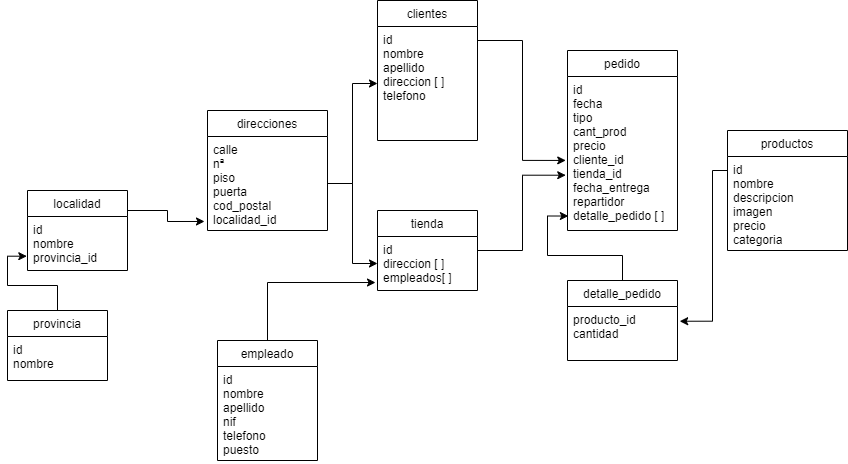

The diagram above was exported from draw.io. Its source (the exported page's mxGraphModel, read from the mxfile embedded in the PNG):
<mxGraphModel dx="2147" dy="432" grid="1" gridSize="10" guides="1" tooltips="1" connect="1" arrows="1" fold="1" page="1" pageScale="1" pageWidth="827" pageHeight="1169" math="0" shadow="0">
  <root>
    <mxCell id="WIyWlLk6GJQsqaUBKTNV-0" />
    <mxCell id="WIyWlLk6GJQsqaUBKTNV-1" parent="WIyWlLk6GJQsqaUBKTNV-0" />
    <mxCell id="zkfFHV4jXpPFQw0GAbJ--17" value="clientes" style="swimlane;fontStyle=0;align=center;verticalAlign=top;childLayout=stackLayout;horizontal=1;startSize=26;horizontalStack=0;resizeParent=1;resizeLast=0;collapsible=1;marginBottom=0;rounded=0;shadow=0;strokeWidth=1;" parent="WIyWlLk6GJQsqaUBKTNV-1" vertex="1">
      <mxGeometry x="140" y="50" width="100" height="140" as="geometry">
        <mxRectangle x="550" y="140" width="160" height="26" as="alternateBounds" />
      </mxGeometry>
    </mxCell>
    <mxCell id="zkfFHV4jXpPFQw0GAbJ--18" value="id&#10;nombre&#10;apellido&#10;direccion [ ]&#10;telefono&#10;" style="text;align=left;verticalAlign=top;spacingLeft=4;spacingRight=4;overflow=hidden;rotatable=0;points=[[0,0.5],[1,0.5]];portConstraint=eastwest;" parent="zkfFHV4jXpPFQw0GAbJ--17" vertex="1">
      <mxGeometry y="26" width="100" height="114" as="geometry" />
    </mxCell>
    <mxCell id="DFhuwsUzki908GkpdpmP-7" style="edgeStyle=orthogonalEdgeStyle;rounded=0;orthogonalLoop=1;jettySize=auto;html=1;entryX=-0.025;entryY=0.904;entryDx=0;entryDy=0;entryPerimeter=0;" edge="1" parent="WIyWlLk6GJQsqaUBKTNV-1" source="SUfEHcRebH62D0ufyLhW-0" target="DFhuwsUzki908GkpdpmP-1">
      <mxGeometry relative="1" as="geometry">
        <Array as="points">
          <mxPoint x="-70" y="260" />
          <mxPoint x="-70" y="271" />
        </Array>
      </mxGeometry>
    </mxCell>
    <mxCell id="SUfEHcRebH62D0ufyLhW-0" value="localidad" style="swimlane;fontStyle=0;align=center;verticalAlign=top;childLayout=stackLayout;horizontal=1;startSize=26;horizontalStack=0;resizeParent=1;resizeLast=0;collapsible=1;marginBottom=0;rounded=0;shadow=0;strokeWidth=1;" parent="WIyWlLk6GJQsqaUBKTNV-1" vertex="1">
      <mxGeometry x="-210" y="240" width="100" height="80" as="geometry">
        <mxRectangle x="550" y="140" width="160" height="26" as="alternateBounds" />
      </mxGeometry>
    </mxCell>
    <mxCell id="SUfEHcRebH62D0ufyLhW-1" value="id&#10;nombre&#10;provincia_id" style="text;align=left;verticalAlign=top;spacingLeft=4;spacingRight=4;overflow=hidden;rotatable=0;points=[[0,0.5],[1,0.5]];portConstraint=eastwest;" parent="SUfEHcRebH62D0ufyLhW-0" vertex="1">
      <mxGeometry y="26" width="100" height="44" as="geometry" />
    </mxCell>
    <mxCell id="SUfEHcRebH62D0ufyLhW-24" style="edgeStyle=orthogonalEdgeStyle;rounded=0;orthogonalLoop=1;jettySize=auto;html=1;entryX=-0.007;entryY=0.902;entryDx=0;entryDy=0;entryPerimeter=0;" parent="WIyWlLk6GJQsqaUBKTNV-1" source="SUfEHcRebH62D0ufyLhW-2" target="SUfEHcRebH62D0ufyLhW-1" edge="1">
      <mxGeometry relative="1" as="geometry" />
    </mxCell>
    <mxCell id="SUfEHcRebH62D0ufyLhW-2" value="provincia" style="swimlane;fontStyle=0;align=center;verticalAlign=top;childLayout=stackLayout;horizontal=1;startSize=26;horizontalStack=0;resizeParent=1;resizeLast=0;collapsible=1;marginBottom=0;rounded=0;shadow=0;strokeWidth=1;" parent="WIyWlLk6GJQsqaUBKTNV-1" vertex="1">
      <mxGeometry x="-230" y="360" width="100" height="70" as="geometry">
        <mxRectangle x="550" y="140" width="160" height="26" as="alternateBounds" />
      </mxGeometry>
    </mxCell>
    <mxCell id="SUfEHcRebH62D0ufyLhW-3" value="id&#10;nombre&#10;" style="text;align=left;verticalAlign=top;spacingLeft=4;spacingRight=4;overflow=hidden;rotatable=0;points=[[0,0.5],[1,0.5]];portConstraint=eastwest;" parent="SUfEHcRebH62D0ufyLhW-2" vertex="1">
      <mxGeometry y="26" width="100" height="44" as="geometry" />
    </mxCell>
    <mxCell id="SUfEHcRebH62D0ufyLhW-4" value="pedido" style="swimlane;fontStyle=0;align=center;verticalAlign=top;childLayout=stackLayout;horizontal=1;startSize=26;horizontalStack=0;resizeParent=1;resizeLast=0;collapsible=1;marginBottom=0;rounded=0;shadow=0;strokeWidth=1;" parent="WIyWlLk6GJQsqaUBKTNV-1" vertex="1">
      <mxGeometry x="330" y="100" width="110" height="180" as="geometry">
        <mxRectangle x="550" y="140" width="160" height="26" as="alternateBounds" />
      </mxGeometry>
    </mxCell>
    <mxCell id="SUfEHcRebH62D0ufyLhW-5" value="id&#10;fecha&#10;tipo&#10;cant_prod&#10;precio&#10;cliente_id&#10;tienda_id&#10;fecha_entrega&#10;repartidor&#10;detalle_pedido [ ]" style="text;align=left;verticalAlign=top;spacingLeft=4;spacingRight=4;overflow=hidden;rotatable=0;points=[[0,0.5],[1,0.5]];portConstraint=eastwest;" parent="SUfEHcRebH62D0ufyLhW-4" vertex="1">
      <mxGeometry y="26" width="110" height="154" as="geometry" />
    </mxCell>
    <mxCell id="SUfEHcRebH62D0ufyLhW-34" style="edgeStyle=orthogonalEdgeStyle;rounded=0;orthogonalLoop=1;jettySize=auto;html=1;entryX=0.008;entryY=0.906;entryDx=0;entryDy=0;entryPerimeter=0;" parent="WIyWlLk6GJQsqaUBKTNV-1" source="SUfEHcRebH62D0ufyLhW-6" target="SUfEHcRebH62D0ufyLhW-5" edge="1">
      <mxGeometry relative="1" as="geometry" />
    </mxCell>
    <mxCell id="SUfEHcRebH62D0ufyLhW-6" value="detalle_pedido" style="swimlane;fontStyle=0;align=center;verticalAlign=top;childLayout=stackLayout;horizontal=1;startSize=26;horizontalStack=0;resizeParent=1;resizeLast=0;collapsible=1;marginBottom=0;rounded=0;shadow=0;strokeWidth=1;" parent="WIyWlLk6GJQsqaUBKTNV-1" vertex="1">
      <mxGeometry x="330" y="330" width="110" height="80" as="geometry">
        <mxRectangle x="550" y="140" width="160" height="26" as="alternateBounds" />
      </mxGeometry>
    </mxCell>
    <mxCell id="SUfEHcRebH62D0ufyLhW-7" value="producto_id&#10;cantidad" style="text;align=left;verticalAlign=top;spacingLeft=4;spacingRight=4;overflow=hidden;rotatable=0;points=[[0,0.5],[1,0.5]];portConstraint=eastwest;" parent="SUfEHcRebH62D0ufyLhW-6" vertex="1">
      <mxGeometry y="26" width="110" height="54" as="geometry" />
    </mxCell>
    <mxCell id="SUfEHcRebH62D0ufyLhW-8" value="productos" style="swimlane;fontStyle=0;align=center;verticalAlign=top;childLayout=stackLayout;horizontal=1;startSize=26;horizontalStack=0;resizeParent=1;resizeLast=0;collapsible=1;marginBottom=0;rounded=0;shadow=0;strokeWidth=1;" parent="WIyWlLk6GJQsqaUBKTNV-1" vertex="1">
      <mxGeometry x="490" y="180" width="120" height="120" as="geometry">
        <mxRectangle x="550" y="140" width="160" height="26" as="alternateBounds" />
      </mxGeometry>
    </mxCell>
    <mxCell id="SUfEHcRebH62D0ufyLhW-9" value="id&#10;nombre&#10;descripcion&#10;imagen&#10;precio&#10;categoria" style="text;align=left;verticalAlign=top;spacingLeft=4;spacingRight=4;overflow=hidden;rotatable=0;points=[[0,0.5],[1,0.5]];portConstraint=eastwest;" parent="SUfEHcRebH62D0ufyLhW-8" vertex="1">
      <mxGeometry y="26" width="120" height="94" as="geometry" />
    </mxCell>
    <mxCell id="SUfEHcRebH62D0ufyLhW-32" style="edgeStyle=orthogonalEdgeStyle;rounded=0;orthogonalLoop=1;jettySize=auto;html=1;entryX=-0.016;entryY=0.641;entryDx=0;entryDy=0;entryPerimeter=0;" parent="WIyWlLk6GJQsqaUBKTNV-1" source="SUfEHcRebH62D0ufyLhW-12" target="SUfEHcRebH62D0ufyLhW-5" edge="1">
      <mxGeometry relative="1" as="geometry">
        <Array as="points">
          <mxPoint x="285" y="300" />
          <mxPoint x="285" y="225" />
        </Array>
      </mxGeometry>
    </mxCell>
    <mxCell id="SUfEHcRebH62D0ufyLhW-12" value="tienda" style="swimlane;fontStyle=0;align=center;verticalAlign=top;childLayout=stackLayout;horizontal=1;startSize=26;horizontalStack=0;resizeParent=1;resizeLast=0;collapsible=1;marginBottom=0;rounded=0;shadow=0;strokeWidth=1;" parent="WIyWlLk6GJQsqaUBKTNV-1" vertex="1">
      <mxGeometry x="140" y="260" width="100" height="80" as="geometry">
        <mxRectangle x="550" y="140" width="160" height="26" as="alternateBounds" />
      </mxGeometry>
    </mxCell>
    <mxCell id="SUfEHcRebH62D0ufyLhW-13" value="id&#10;direccion [ ]&#10;empleados[ ]" style="text;align=left;verticalAlign=top;spacingLeft=4;spacingRight=4;overflow=hidden;rotatable=0;points=[[0,0.5],[1,0.5]];portConstraint=eastwest;" parent="SUfEHcRebH62D0ufyLhW-12" vertex="1">
      <mxGeometry y="26" width="100" height="54" as="geometry" />
    </mxCell>
    <mxCell id="DFhuwsUzki908GkpdpmP-5" style="edgeStyle=orthogonalEdgeStyle;rounded=0;orthogonalLoop=1;jettySize=auto;html=1;entryX=-0.02;entryY=0.852;entryDx=0;entryDy=0;entryPerimeter=0;" edge="1" parent="WIyWlLk6GJQsqaUBKTNV-1" source="SUfEHcRebH62D0ufyLhW-14" target="SUfEHcRebH62D0ufyLhW-13">
      <mxGeometry relative="1" as="geometry" />
    </mxCell>
    <mxCell id="SUfEHcRebH62D0ufyLhW-14" value="empleado" style="swimlane;fontStyle=0;align=center;verticalAlign=top;childLayout=stackLayout;horizontal=1;startSize=26;horizontalStack=0;resizeParent=1;resizeLast=0;collapsible=1;marginBottom=0;rounded=0;shadow=0;strokeWidth=1;" parent="WIyWlLk6GJQsqaUBKTNV-1" vertex="1">
      <mxGeometry x="-20" y="390" width="100" height="120" as="geometry">
        <mxRectangle x="550" y="140" width="160" height="26" as="alternateBounds" />
      </mxGeometry>
    </mxCell>
    <mxCell id="SUfEHcRebH62D0ufyLhW-15" value="id&#10;nombre&#10;apellido&#10;nif&#10;telefono&#10;puesto" style="text;align=left;verticalAlign=top;spacingLeft=4;spacingRight=4;overflow=hidden;rotatable=0;points=[[0,0.5],[1,0.5]];portConstraint=eastwest;" parent="SUfEHcRebH62D0ufyLhW-14" vertex="1">
      <mxGeometry y="26" width="100" height="94" as="geometry" />
    </mxCell>
    <mxCell id="SUfEHcRebH62D0ufyLhW-30" style="edgeStyle=orthogonalEdgeStyle;rounded=0;orthogonalLoop=1;jettySize=auto;html=1;entryX=-0.016;entryY=0.545;entryDx=0;entryDy=0;entryPerimeter=0;" parent="WIyWlLk6GJQsqaUBKTNV-1" source="zkfFHV4jXpPFQw0GAbJ--18" target="SUfEHcRebH62D0ufyLhW-5" edge="1">
      <mxGeometry relative="1" as="geometry">
        <Array as="points">
          <mxPoint x="285" y="90" />
          <mxPoint x="285" y="210" />
        </Array>
      </mxGeometry>
    </mxCell>
    <mxCell id="SUfEHcRebH62D0ufyLhW-36" style="edgeStyle=orthogonalEdgeStyle;rounded=0;orthogonalLoop=1;jettySize=auto;html=1;entryX=1.02;entryY=0.273;entryDx=0;entryDy=0;entryPerimeter=0;" parent="WIyWlLk6GJQsqaUBKTNV-1" source="SUfEHcRebH62D0ufyLhW-9" target="SUfEHcRebH62D0ufyLhW-7" edge="1">
      <mxGeometry relative="1" as="geometry">
        <Array as="points">
          <mxPoint x="475" y="220" />
          <mxPoint x="475" y="371" />
        </Array>
      </mxGeometry>
    </mxCell>
    <mxCell id="DFhuwsUzki908GkpdpmP-0" value="direcciones" style="swimlane;fontStyle=0;align=center;verticalAlign=top;childLayout=stackLayout;horizontal=1;startSize=26;horizontalStack=0;resizeParent=1;resizeLast=0;collapsible=1;marginBottom=0;rounded=0;shadow=0;strokeWidth=1;" vertex="1" parent="WIyWlLk6GJQsqaUBKTNV-1">
      <mxGeometry x="-30" y="160" width="120" height="120" as="geometry">
        <mxRectangle x="550" y="140" width="160" height="26" as="alternateBounds" />
      </mxGeometry>
    </mxCell>
    <mxCell id="DFhuwsUzki908GkpdpmP-1" value="calle&#10;nª&#10;piso&#10;puerta&#10;cod_postal&#10;localidad_id" style="text;align=left;verticalAlign=top;spacingLeft=4;spacingRight=4;overflow=hidden;rotatable=0;points=[[0,0.5],[1,0.5]];portConstraint=eastwest;" vertex="1" parent="DFhuwsUzki908GkpdpmP-0">
      <mxGeometry y="26" width="120" height="94" as="geometry" />
    </mxCell>
    <mxCell id="DFhuwsUzki908GkpdpmP-2" style="edgeStyle=orthogonalEdgeStyle;rounded=0;orthogonalLoop=1;jettySize=auto;html=1;entryX=0;entryY=0.5;entryDx=0;entryDy=0;" edge="1" parent="WIyWlLk6GJQsqaUBKTNV-1" source="DFhuwsUzki908GkpdpmP-1" target="zkfFHV4jXpPFQw0GAbJ--18">
      <mxGeometry relative="1" as="geometry" />
    </mxCell>
    <mxCell id="DFhuwsUzki908GkpdpmP-3" style="edgeStyle=orthogonalEdgeStyle;rounded=0;orthogonalLoop=1;jettySize=auto;html=1;" edge="1" parent="WIyWlLk6GJQsqaUBKTNV-1" source="DFhuwsUzki908GkpdpmP-1" target="SUfEHcRebH62D0ufyLhW-13">
      <mxGeometry relative="1" as="geometry" />
    </mxCell>
  </root>
</mxGraphModel>